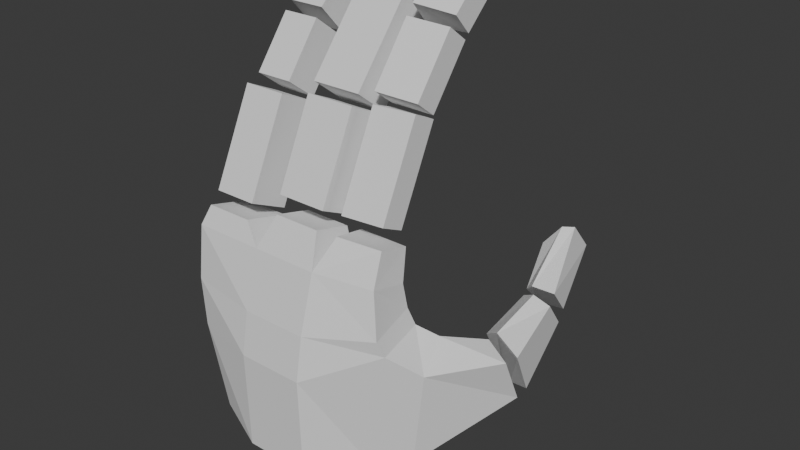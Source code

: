 # Source: Hand_Puppet.blend  (saved by Blender 5.0.118; exported with 4.5.12 LTS)
import bpy
from mathutils import Matrix  # noqa: F401  (used for matrix-valued properties, if any)

bpy.ops.wm.read_factory_settings(use_empty=True)
scene = bpy.context.scene
scene.name = 'Scene'

# ---- collections
col_collection = bpy.data.collections.new('Collection'); scene.collection.children.link(col_collection)

# ---- world
world_world = bpy.data.worlds.new('World'); scene.world = world_world
world_world.use_nodes = True; world_world.node_tree.nodes.clear()
_N = world_world.node_tree.nodes; _L = world_world.node_tree.links
n0 = _N.new('ShaderNodeOutputWorld'); n0.name = 'World Output'; n0.location = (200, 100)
n1 = _N.new('ShaderNodeBackground'); n1.name = 'Background'; n1.location = (-200, 100)
n1.inputs[0].default_value = (0.05088, 0.05088, 0.05088, 1.0)
_L.new(n1.outputs[0], n0.inputs[0])
n0.is_active_output = True
world_world.color = (0.05088, 0.05088, 0.05088)
world_world.sun_shadow_jitter_overblur = 0.0

# ---- meshes
me_cube_001 = bpy.data.meshes.new('Cube.001')
me_cube_001.from_pydata([(-0.4831, -0.0261, -0.1366), (-0.498, -0.02466, 0.0003781), (-0.4865, 0.0201, -0.1318), (-0.498, 0.01419, -0.009959), (-0.3568, -0.001298, -0.1562), (-0.3591, -0.01198, -0.003959), (-0.3568, 0.02203, -0.1562), (-0.3581, 0.01419, -0.009959), (-0.3977, 0.0201, -0.1483), (-0.3977, 0.01419, -0.009959), (-0.3977, -0.04015, -0.1437), (-0.3977, -0.02466, 0.0003781), (-0.4947, -0.02982, -0.07254), (-0.4949, 0.0201, -0.06803), (-0.3546, 0.0224, -0.04205), (-0.3495, -0.01306, -0.04679), (-0.3977, -0.04207, -0.07126), (-0.3954, 0.02229, -0.05148), (-0.446, 0.0201, -0.1483), (-0.446, -0.02466, 0.0003781), (-0.446, 0.01419, -0.009959), (-0.446, -0.04015, -0.1437), (-0.446, 0.0201, -0.06803), (-0.446, -0.04207, -0.07126), (-0.3027, 0.06445, -0.09765), (-0.3216, 0.07498, -0.1038), (-0.3334, 0.0794, -0.1017), (-0.3212, 0.05579, -0.05603), (-0.3009, 0.04629, -0.06073), (-0.3401, 0.06826, -0.06956), (-0.3602, -0.003222, 0.01909), (-0.3598, 0.01898, 0.01342), (-0.3959, 0.01898, 0.01342), (-0.3909, -0.009077, 0.02089), (-0.4044, 0.01512, 0.0147), (-0.4044, -0.01237, 0.02201), (-0.4386, -0.01237, 0.02201), (-0.4386, 0.01512, 0.0147), (-0.4948, -0.01792, 0.01329), (-0.4948, 0.01475, 0.004594), (-0.4606, -0.01792, 0.01329), (-0.4606, 0.01475, 0.004594), (-0.3431, 0.006882, -0.1359), (-0.3327, 0.004029, -0.06288), (-0.3407, 0.02929, -0.04839), (-0.3431, 0.03021, -0.1359), (-0.3863, 0.03149, -0.1424), (-0.3863, 0.03149, -0.06803), (-0.4973, -0.02981, -0.03748), (-0.4954, 0.0201, -0.03965), (-0.3587, 0.01938, -0.02976), (-0.3532, -0.01675, -0.03567), (-0.3977, -0.0365, -0.0401), (-0.3977, 0.0201, -0.03965), (-0.446, 0.0201, -0.03965), (-0.446, -0.0365, -0.0401), (-0.3636, 0.002144, 0.03116), (-0.3636, 0.01928, 0.02297), (-0.3958, 0.01928, 0.02297), (-0.3944, -0.000779, 0.03079), (-0.404, 0.02045, 0.02018), (-0.404, -0.006966, 0.03329), (-0.4405, -0.006966, 0.03329), (-0.4405, 0.02045, 0.02018), (-0.4915, -0.01345, 0.02324), (-0.4915, 0.01467, 0.009797), (-0.46, -0.01345, 0.02324), (-0.46, 0.01467, 0.009797), (-0.3636, 0.03233, 0.09432), (-0.3636, 0.04947, 0.08613), (-0.3958, 0.04947, 0.08613), (-0.3944, 0.02941, 0.09395), (-0.404, 0.04883, 0.07955), (-0.404, 0.02141, 0.09265), (-0.4405, 0.02141, 0.09265), (-0.4405, 0.04883, 0.07955), (-0.4915, 0.01777, 0.08854), (-0.4915, 0.04588, 0.0751), (-0.46, 0.01777, 0.08854), (-0.46, 0.04588, 0.0751), (-0.3636, 0.03419, 0.1001), (-0.3636, 0.04929, 0.08863), (-0.3958, 0.04929, 0.08863), (-0.3936, 0.03003, 0.1023), (-0.404, 0.05118, 0.08047), (-0.404, 0.02701, 0.0989), (-0.4405, 0.02701, 0.0989), (-0.4405, 0.05118, 0.08047), (-0.4894, 0.02634, 0.0937), (-0.4894, 0.0478, 0.07734), (-0.4621, 0.02634, 0.0937), (-0.4621, 0.0478, 0.07734), (-0.3636, 0.0642, 0.1395), (-0.3636, 0.0793, 0.128), (-0.3958, 0.0793, 0.128), (-0.3936, 0.06004, 0.1417), (-0.4046, 0.09531, 0.1326), (-0.4046, 0.07114, 0.1511), (-0.4412, 0.07114, 0.1511), (-0.4412, 0.09531, 0.1326), (-0.4894, 0.05321, 0.1289), (-0.4894, 0.07467, 0.1126), (-0.4621, 0.05321, 0.1289), (-0.4621, 0.07467, 0.1126), (-0.4694, -0.0118, -0.1645), (-0.4694, 0.01027, -0.1645), (-0.3825, -0.00254, -0.1735), (-0.3825, 0.01027, -0.1735), (-0.4042, 0.01027, -0.1735), (-0.4042, -0.01269, -0.1732), (-0.452, 0.01027, -0.1735), (-0.452, -0.01269, -0.1732), (-0.3001, 0.07061, -0.09251), (-0.3183, 0.07952, -0.1003), (-0.3283, 0.08432, -0.09792), (-0.3186, 0.06106, -0.0527), (-0.2959, 0.0512, -0.05696), (-0.335, 0.07317, -0.06579), (-0.3034, 0.111, -0.06231), (-0.3143, 0.1147, -0.06314), (-0.3258, 0.114, -0.06049), (-0.3131, 0.09298, -0.03678), (-0.3, 0.09282, -0.04044), (-0.3268, 0.103, -0.04671), (-0.3047, 0.1181, -0.05594), (-0.3175, 0.12, -0.05835), (-0.3266, 0.1186, -0.05702), (-0.3187, 0.09954, -0.03537), (-0.3016, 0.0999, -0.03505), (-0.3265, 0.1056, -0.04294), (-0.312, 0.155, -0.02512), (-0.3165, 0.1579, -0.02733), (-0.3282, 0.1445, -0.03428), (-0.3196, 0.1338, -0.005217), (-0.3124, 0.1384, -0.00497), (-0.3318, 0.1311, -0.02016), (-0.3635, 0.0694, 0.1455), (-0.3635, 0.0822, 0.1314), (-0.3957, 0.0822, 0.1314), (-0.3936, 0.0657, 0.1484), (-0.4059, 0.1005, 0.1358), (-0.4059, 0.083, 0.1579), (-0.4398, 0.083, 0.1579), (-0.4398, 0.1005, 0.1358), (-0.4893, 0.05822, 0.1348), (-0.4893, 0.0764, 0.1148), (-0.462, 0.05822, 0.1348), (-0.462, 0.0764, 0.1148), (-0.3636, 0.09061, 0.1651), (-0.3636, 0.1034, 0.151), (-0.3958, 0.1034, 0.151), (-0.3937, 0.08691, 0.168), (-0.406, 0.1214, 0.1525), (-0.406, 0.1039, 0.1746), (-0.4399, 0.1039, 0.1746), (-0.4399, 0.1214, 0.1525), (-0.4894, 0.07942, 0.1543), (-0.4894, 0.09761, 0.1344), (-0.4621, 0.07942, 0.1543), (-0.4621, 0.09761, 0.1344)], [], [(48, 1, 3, 49), (53, 9, 7, 50), (50, 7, 5, 51), (55, 19, 1, 48), (2, 18, 110, 105), (20, 3, 39, 41), (7, 9, 32, 31), (4, 10, 109, 106), (51, 5, 11, 52), (54, 20, 9, 53), (18, 22, 17, 8), (4, 15, 16, 10), (21, 23, 12, 0), (44, 43, 28, 27), (43, 42, 24, 28), (0, 12, 13, 2), (10, 16, 23, 21), (2, 13, 22, 18), (49, 3, 20, 54), (18, 8, 108, 110), (20, 19, 36, 37), (52, 11, 19, 55), (25, 27, 28, 24), (26, 29, 27, 25), (42, 45, 25, 24), (45, 46, 26, 25), (47, 44, 27, 29), (46, 47, 29, 26), (31, 32, 33, 30), (9, 11, 33, 32), (5, 7, 31, 30), (11, 5, 30, 33), (34, 37, 36, 35), (11, 9, 34, 35), (9, 20, 37, 34), (19, 11, 35, 36), (41, 39, 38, 40), (3, 1, 38, 39), (1, 19, 40, 38), (19, 20, 41, 40), (8, 17, 47, 46), (17, 14, 44, 47), (6, 8, 46, 45), (4, 6, 45, 42), (15, 4, 42, 43), (14, 15, 43, 44), (16, 52, 55, 23), (13, 49, 54, 22), (22, 54, 53, 17), (15, 51, 52, 16), (23, 55, 48, 12), (14, 50, 51, 15), (17, 53, 50, 14), (12, 48, 49, 13), (57, 56, 59, 58), (60, 61, 62, 63), (67, 66, 64, 65), (69, 70, 71, 68), (72, 75, 74, 73), (79, 77, 76, 78), (61, 60, 72, 73), (59, 56, 68, 71), (64, 66, 78, 76), (62, 61, 73, 74), (58, 59, 71, 70), (67, 65, 77, 79), (57, 58, 70, 69), (63, 62, 74, 75), (60, 63, 75, 72), (66, 67, 79, 78), (56, 57, 69, 68), (65, 64, 76, 77), (81, 80, 83, 82), (84, 85, 86, 87), (91, 90, 88, 89), (93, 94, 95, 92), (96, 99, 98, 97), (103, 101, 100, 102), (82, 83, 95, 94), (91, 89, 101, 103), (81, 82, 94, 93), (87, 86, 98, 99), (84, 87, 99, 96), (90, 91, 103, 102), (80, 81, 93, 92), (89, 88, 100, 101), (85, 84, 96, 97), (83, 80, 92, 95), (88, 90, 102, 100), (86, 85, 97, 98), (108, 107, 106, 109), (110, 108, 109, 111), (105, 110, 111, 104), (21, 0, 104, 111), (0, 2, 105, 104), (6, 4, 106, 107), (10, 21, 111, 109), (8, 6, 107, 108), (113, 112, 116, 115), (114, 113, 115, 117), (119, 121, 122, 118), (120, 123, 121, 119), (115, 116, 122, 121), (113, 114, 120, 119), (112, 113, 119, 118), (117, 115, 121, 123), (114, 117, 123, 120), (116, 112, 118, 122), (125, 124, 128, 127), (126, 125, 127, 129), (131, 133, 134, 130), (132, 135, 133, 131), (127, 128, 134, 133), (125, 126, 132, 131), (124, 125, 131, 130), (129, 127, 133, 135), (126, 129, 135, 132), (128, 124, 130, 134), (137, 136, 139, 138), (140, 141, 142, 143), (147, 146, 144, 145), (149, 150, 151, 148), (152, 155, 154, 153), (159, 157, 156, 158), (140, 143, 155, 152), (146, 147, 159, 158), (136, 137, 149, 148), (145, 144, 156, 157), (141, 140, 152, 153), (139, 136, 148, 151), (144, 146, 158, 156), (142, 141, 153, 154), (138, 139, 151, 150), (147, 145, 157, 159), (137, 138, 150, 149), (143, 142, 154, 155)])
_uv = me_cube_001.uv_layers.new(name='UVMap')
_uv.uv.foreach_set('vector', [0.5559, 0.0, 0.625, 0.0, 0.625, 0.25, 0.5559, 0.25, 0.5559, 0.4303, 0.625, 0.4303, 0.625, 0.5, 0.5559, 0.5, 0.5559, 0.5, 0.625, 0.5, 0.625, 0.75, 0.5559, 0.75, 0.5559, 0.9049, 0.625, 0.9049, 0.625, 1.0, 0.5559, 1.0, 0.404, 0.25, 0.375, 0.3451, 0.375, 0.3451, 0.404, 0.25, 0.625, 0.3451, 0.625, 0.25, 0.625, 0.25, 0.625, 0.3451, 0.625, 0.5, 0.625, 0.4303, 0.625, 0.4303, 0.625, 0.5, 0.375, 0.75, 0.375, 0.8197, 0.375, 0.8197, 0.375, 0.75, 0.5559, 0.75, 0.625, 0.75, 0.625, 0.8197, 0.5559, 0.8197, 0.5559, 0.3451, 0.625, 0.3451, 0.625, 0.4303, 0.5559, 0.4303, 0.375, 0.3451, 0.5059, 0.3451, 0.5059, 0.4303, 0.375, 0.4303, 0.375, 0.75, 0.5059, 0.75, 0.5059, 0.8197, 0.375, 0.8197, 0.375, 0.9049, 0.5059, 0.9049, 0.5059, 1.0, 0.404, 1.0, 0.5059, 0.5, 0.5059, 0.75, 0.5059, 0.75, 0.5059, 0.5, 0.5059, 0.75, 0.375, 0.75, 0.375, 0.75, 0.5059, 0.75, 0.404, 0.0, 0.5059, 0.0, 0.5059, 0.25, 0.404, 0.25, 0.375, 0.8197, 0.5059, 0.8197, 0.5059, 0.9049, 0.375, 0.9049, 0.404, 0.25, 0.5059, 0.25, 0.5059, 0.3451, 0.375, 0.3451, 0.5559, 0.25, 0.625, 0.25, 0.625, 0.3451, 0.5559, 0.3451, 0.375, 0.3451, 0.375, 0.4303, 0.375, 0.4303, 0.375, 0.3451, 0.7799, 0.5, 0.7799, 0.75, 0.7799, 0.75, 0.7799, 0.5, 0.5559, 0.8197, 0.625, 0.8197, 0.625, 0.9049, 0.5559, 0.9049, 0.375, 0.5, 0.5059, 0.5, 0.5059, 0.75, 0.375, 0.75, 0.375, 0.4303, 0.5059, 0.4303, 0.5059, 0.5, 0.375, 0.5, 0.375, 0.75, 0.375, 0.5, 0.375, 0.5, 0.375, 0.75, 0.375, 0.5, 0.3053, 0.5, 0.3053, 0.5, 0.375, 0.5, 0.5059, 0.4303, 0.5059, 0.5, 0.5059, 0.5, 0.5059, 0.4303, 0.375, 0.4303, 0.5059, 0.4303, 0.5059, 0.4303, 0.375, 0.4303, 0.625, 0.5, 0.6947, 0.5, 0.6947, 0.75, 0.625, 0.75, 0.6947, 0.5, 0.6947, 0.75, 0.6947, 0.75, 0.6947, 0.5, 0.625, 0.75, 0.625, 0.5, 0.625, 0.5, 0.625, 0.75, 0.625, 0.8197, 0.625, 0.75, 0.625, 0.75, 0.625, 0.8197, 0.625, 0.4303, 0.625, 0.3451, 0.7799, 0.75, 0.625, 0.8197, 0.6947, 0.75, 0.6947, 0.5, 0.6947, 0.5, 0.6947, 0.75, 0.625, 0.4303, 0.625, 0.3451, 0.625, 0.3451, 0.625, 0.4303, 0.625, 0.9049, 0.625, 0.8197, 0.625, 0.8197, 0.625, 0.9049, 0.7799, 0.5, 0.875, 0.5, 0.875, 0.75, 0.7799, 0.75, 0.625, 0.25, 0.625, 0.0, 0.625, 0.0, 0.625, 0.25, 0.625, 1.0, 0.625, 0.9049, 0.625, 0.9049, 0.625, 1.0, 0.7799, 0.75, 0.7799, 0.5, 0.7799, 0.5, 0.7799, 0.75, 0.375, 0.4303, 0.5059, 0.4303, 0.5059, 0.4303, 0.375, 0.4303, 0.5059, 0.4303, 0.5059, 0.5, 0.5059, 0.5, 0.5059, 0.4303, 0.375, 0.5, 0.3053, 0.5, 0.3053, 0.5, 0.375, 0.5, 0.375, 0.75, 0.375, 0.5, 0.375, 0.5, 0.375, 0.75, 0.5059, 0.75, 0.375, 0.75, 0.375, 0.75, 0.5059, 0.75, 0.5059, 0.5, 0.5059, 0.75, 0.5059, 0.75, 0.5059, 0.5, 0.5059, 0.8197, 0.5559, 0.8197, 0.5559, 0.9049, 0.5059, 0.9049, 0.5059, 0.25, 0.5559, 0.25, 0.5559, 0.3451, 0.5059, 0.3451, 0.5059, 0.3451, 0.5559, 0.3451, 0.5559, 0.4303, 0.5059, 0.4303, 0.5059, 0.75, 0.5559, 0.75, 0.5559, 0.8197, 0.5059, 0.8197, 0.5059, 0.9049, 0.5559, 0.9049, 0.5559, 1.0, 0.5059, 1.0, 0.5059, 0.5, 0.5559, 0.5, 0.5559, 0.75, 0.5059, 0.75, 0.5059, 0.4303, 0.5559, 0.4303, 0.5559, 0.5, 0.5059, 0.5, 0.5059, 0.0, 0.5559, 0.0, 0.5559, 0.25, 0.5059, 0.25, 0.625, 0.5, 0.625, 0.75, 0.6947, 0.75, 0.6947, 0.5, 0.625, 0.4303, 0.625, 0.8197, 0.7799, 0.75, 0.625, 0.3451, 0.7799, 0.5, 0.7799, 0.75, 0.875, 0.75, 0.875, 0.5, 0.625, 0.5, 0.6947, 0.5, 0.6947, 0.75, 0.625, 0.75, 0.625, 0.4303, 0.625, 0.3451, 0.7799, 0.75, 0.625, 0.8197, 0.7799, 0.5, 0.875, 0.5, 0.875, 0.75, 0.7799, 0.75, 0.625, 0.8197, 0.625, 0.4303, 0.625, 0.4303, 0.625, 0.8197, 0.6947, 0.75, 0.625, 0.75, 0.625, 0.75, 0.6947, 0.75, 0.875, 0.75, 0.7799, 0.75, 0.7799, 0.75, 0.875, 0.75, 0.7799, 0.75, 0.625, 0.8197, 0.625, 0.8197, 0.7799, 0.75, 0.6947, 0.5, 0.6947, 0.75, 0.6947, 0.75, 0.6947, 0.5, 0.7799, 0.5, 0.875, 0.5, 0.875, 0.5, 0.7799, 0.5, 0.625, 0.5, 0.6947, 0.5, 0.6947, 0.5, 0.625, 0.5, 0.625, 0.3451, 0.7799, 0.75, 0.7799, 0.75, 0.625, 0.3451, 0.625, 0.4303, 0.625, 0.3451, 0.625, 0.3451, 0.625, 0.4303, 0.7799, 0.75, 0.7799, 0.5, 0.7799, 0.5, 0.7799, 0.75, 0.625, 0.75, 0.625, 0.5, 0.625, 0.5, 0.625, 0.75, 0.875, 0.5, 0.875, 0.75, 0.875, 0.75, 0.875, 0.5, 0.625, 0.5, 0.625, 0.75, 0.6947, 0.75, 0.6947, 0.5, 0.625, 0.4303, 0.625, 0.8197, 0.7799, 0.75, 0.625, 0.3451, 0.7799, 0.5, 0.7799, 0.75, 0.875, 0.75, 0.875, 0.5, 0.625, 0.5, 0.6947, 0.5, 0.6947, 0.75, 0.625, 0.75, 0.625, 0.4303, 0.625, 0.3451, 0.7799, 0.75, 0.625, 0.8197, 0.7799, 0.5, 0.875, 0.5, 0.875, 0.75, 0.7799, 0.75, 0.6947, 0.5, 0.6947, 0.75, 0.6947, 0.75, 0.6947, 0.5, 0.7799, 0.5, 0.875, 0.5, 0.875, 0.5, 0.7799, 0.5, 0.625, 0.5, 0.6947, 0.5, 0.6947, 0.5, 0.625, 0.5, 0.625, 0.3451, 0.7799, 0.75, 0.7799, 0.75, 0.625, 0.3451, 0.625, 0.4303, 0.625, 0.3451, 0.625, 0.3451, 0.625, 0.4303, 0.7799, 0.75, 0.7799, 0.5, 0.7799, 0.5, 0.7799, 0.75, 0.625, 0.75, 0.625, 0.5, 0.625, 0.5, 0.625, 0.75, 0.875, 0.5, 0.875, 0.75, 0.875, 0.75, 0.875, 0.5, 0.625, 0.8197, 0.625, 0.4303, 0.625, 0.4303, 0.625, 0.8197, 0.6947, 0.75, 0.625, 0.75, 0.625, 0.75, 0.6947, 0.75, 0.875, 0.75, 0.7799, 0.75, 0.7799, 0.75, 0.875, 0.75, 0.7799, 0.75, 0.625, 0.8197, 0.625, 0.8197, 0.7799, 0.75, 0.3053, 0.5, 0.375, 0.5, 0.375, 0.75, 0.3053, 0.75, 0.2201, 0.5, 0.3053, 0.5, 0.3053, 0.75, 0.2201, 0.75, 0.125, 0.5, 0.2201, 0.5, 0.2201, 0.75, 0.125, 0.75, 0.375, 0.9049, 0.404, 1.0, 0.404, 1.0, 0.375, 0.9049, 0.404, 0.0, 0.404, 0.25, 0.404, 0.25, 0.404, 0.0, 0.375, 0.5, 0.375, 0.75, 0.375, 0.75, 0.375, 0.5, 0.375, 0.8197, 0.375, 0.9049, 0.375, 0.9049, 0.375, 0.8197, 0.3053, 0.5, 0.375, 0.5, 0.375, 0.5, 0.3053, 0.5, 0.375, 0.5, 0.375, 0.75, 0.5059, 0.75, 0.5059, 0.5, 0.375, 0.4303, 0.375, 0.5, 0.5059, 0.5, 0.5059, 0.4303, 0.375, 0.5, 0.5059, 0.5, 0.5059, 0.75, 0.375, 0.75, 0.375, 0.4303, 0.5059, 0.4303, 0.5059, 0.5, 0.375, 0.5, 0.5059, 0.5, 0.5059, 0.75, 0.5059, 0.75, 0.5059, 0.5, 0.375, 0.5, 0.375, 0.4303, 0.375, 0.4303, 0.375, 0.5, 0.375, 0.75, 0.375, 0.5, 0.375, 0.5, 0.375, 0.75, 0.5059, 0.4303, 0.5059, 0.5, 0.5059, 0.5, 0.5059, 0.4303, 0.375, 0.4303, 0.5059, 0.4303, 0.5059, 0.4303, 0.375, 0.4303, 0.5059, 0.75, 0.375, 0.75, 0.375, 0.75, 0.5059, 0.75, 0.375, 0.5, 0.375, 0.75, 0.5059, 0.75, 0.5059, 0.5, 0.375, 0.4303, 0.375, 0.5, 0.5059, 0.5, 0.5059, 0.4303, 0.375, 0.5, 0.5059, 0.5, 0.5059, 0.75, 0.375, 0.75, 0.375, 0.4303, 0.5059, 0.4303, 0.5059, 0.5, 0.375, 0.5, 0.5059, 0.5, 0.5059, 0.75, 0.5059, 0.75, 0.5059, 0.5, 0.375, 0.5, 0.375, 0.4303, 0.375, 0.4303, 0.375, 0.5, 0.375, 0.75, 0.375, 0.5, 0.375, 0.5, 0.375, 0.75, 0.5059, 0.4303, 0.5059, 0.5, 0.5059, 0.5, 0.5059, 0.4303, 0.375, 0.4303, 0.5059, 0.4303, 0.5059, 0.4303, 0.375, 0.4303, 0.5059, 0.75, 0.375, 0.75, 0.375, 0.75, 0.5059, 0.75, 0.625, 0.5, 0.625, 0.75, 0.6947, 0.75, 0.6947, 0.5, 0.625, 0.4303, 0.625, 0.8197, 0.7799, 0.75, 0.625, 0.3451, 0.7799, 0.5, 0.7799, 0.75, 0.875, 0.75, 0.875, 0.5, 0.625, 0.5, 0.6947, 0.5, 0.6947, 0.75, 0.625, 0.75, 0.625, 0.4303, 0.625, 0.3451, 0.7799, 0.75, 0.625, 0.8197, 0.7799, 0.5, 0.875, 0.5, 0.875, 0.75, 0.7799, 0.75, 0.625, 0.4303, 0.625, 0.3451, 0.625, 0.3451, 0.625, 0.4303, 0.7799, 0.75, 0.7799, 0.5, 0.7799, 0.5, 0.7799, 0.75, 0.625, 0.75, 0.625, 0.5, 0.625, 0.5, 0.625, 0.75, 0.875, 0.5, 0.875, 0.75, 0.875, 0.75, 0.875, 0.5, 0.625, 0.8197, 0.625, 0.4303, 0.625, 0.4303, 0.625, 0.8197, 0.6947, 0.75, 0.625, 0.75, 0.625, 0.75, 0.6947, 0.75, 0.875, 0.75, 0.7799, 0.75, 0.7799, 0.75, 0.875, 0.75, 0.7799, 0.75, 0.625, 0.8197, 0.625, 0.8197, 0.7799, 0.75, 0.6947, 0.5, 0.6947, 0.75, 0.6947, 0.75, 0.6947, 0.5, 0.7799, 0.5, 0.875, 0.5, 0.875, 0.5, 0.7799, 0.5, 0.625, 0.5, 0.6947, 0.5, 0.6947, 0.5, 0.625, 0.5, 0.625, 0.3451, 0.7799, 0.75, 0.7799, 0.75, 0.625, 0.3451])
me_cube_001.update()

# ---- objects
ob_cube = bpy.data.objects.new('Cube', me_cube_001)

# ---- transforms, parenting, visibility, modifiers, constraints
ob_cube.location = (0.0, 0.0, 0.0)

# ---- collection membership
col_collection.objects.link(ob_cube)

# ---- scene / render settings (as saved in the file)
scene.frame_start = 1; scene.frame_end = 250; scene.frame_set(1)
scene.render.engine = 'BLENDER_EEVEE_NEXT'
scene.render.bake_bias = 0.0
scene.render.bake_samples = 0
scene.cycles.sampling_pattern = 'TABULATED_SOBOL'
scene.eevee.use_volume_custom_range = False
bpy.context.view_layer.update()

# ---- added for rendering (the .blend has no active camera and no usable light): camera, sun
cam_auto = bpy.data.cameras.new('AutoCamera')
cam_auto.lens = 50.0
cam_auto.sensor_width = 36.0
cam_auto.clip_end = 1000.0
ob_auto_camera = bpy.data.objects.new('AutoCamera', cam_auto)
scene.collection.objects.link(ob_auto_camera)
ob_auto_camera.location = (0.0189484, -0.441126, 0.333257)
ob_auto_camera.rotation_euler = (1.09748, -7.21219e-08, 0.694738)
scene.camera = ob_auto_camera
light_auto_sun = bpy.data.lights.new('AutoSun', 'SUN')
light_auto_sun.energy = 3.0
light_auto_sun.angle = 0.0523599
ob_auto_sun = bpy.data.objects.new('AutoSun', light_auto_sun)
scene.collection.objects.link(ob_auto_sun)
ob_auto_sun.rotation_euler = (0.872665, 0.174533, 0.523599)
bpy.context.view_layer.update()
